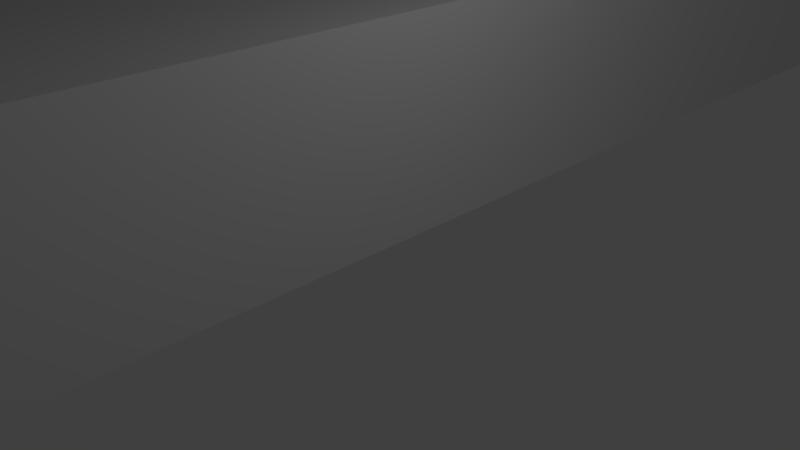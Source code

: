 # Source: dzia_a.blend  (saved by Blender 2.77.0; exported with 4.5.12 LTS)
import bpy
from mathutils import Matrix  # noqa: F401  (used for matrix-valued properties, if any)

bpy.ops.wm.read_factory_settings(use_empty=True)
scene = bpy.context.scene
scene.name = 'Scene'

# ---- collections
col_collection_1 = bpy.data.collections.new('Collection 1'); scene.collection.children.link(col_collection_1)

# ---- world
world_world = bpy.data.worlds.new('World'); scene.world = world_world
world_world.color = (0.05088, 0.05088, 0.05088)
world_world.use_sun_shadow = False
world_world.sun_shadow_jitter_overblur = 0.0
world_world.cycles.sampling_method = 'MANUAL'

# ---- cameras
cam_camera = bpy.data.cameras.new('Camera')
cam_camera.clip_end = 100.0
cam_camera.lens = 35.0
cam_camera.sensor_width = 32.0
cam_camera.sensor_height = 18.0
cam_camera.ortho_scale = 7.314
cam_camera.dof.focus_distance = 0.0
cam_camera.dof.aperture_fstop = 128.0

# ---- lights
light_lamp = bpy.data.lights.new('Lamp', 'POINT')
light_lamp.transmission_factor = 0.0
light_lamp.cutoff_distance = 30.0
light_lamp.energy = 100.0
light_lamp.shadow_buffer_clip_start = 1.001
light_lamp.shadow_soft_size = 0.1
light_lamp.shadow_maximum_resolution = 0.006
light_lamp.use_absolute_resolution = True

# ---- meshes
me_torus = bpy.data.meshes.new('Torus')
me_torus.from_pydata([(-6.628, -7.053, 15.6), (-6.628, -7.053, 1.431e-06), (-6.628, 7.947, -1.431e-06), (-6.628, 7.947, 15.6), (-4.628, 5.947, 15.6), (-4.628, -5.053, 15.6), (8.372, -7.053, 2.623e-06), (8.372, -7.053, 15.6), (-9.628, -10.05, 2.384e-06), (-9.628, 10.95, -2.384e-06), (8.371, 7.947, 5.484e-06), (8.371, 7.947, 15.6), (6.372, -5.053, 15.6), (6.372, 5.947, 15.6), (-4.628, -5.053, 17.1), (-4.628, 5.947, 17.1), (11.37, -10.05, -2.384e-06), (-6.628, -10.05, 0.0), (-6.628, 10.95, -1.192e-06), (11.37, 10.95, 2.384e-06), (-9.628, -10.05, 17.1), (-9.628, 10.95, 17.1), (6.372, -5.053, 17.1), (6.372, 5.947, 17.1), (-6.628, 7.947, 17.1), (-6.628, -7.053, 17.1), (-6.628, -10.05, 17.1), (11.37, -10.05, 17.1), (-6.628, -20.05, 0.0), (-9.628, -20.05, 2.384e-06), (-9.628, 20.95, -2.384e-06), (-6.628, 20.95, -1.192e-06), (-6.628, 10.95, 17.1), (11.37, 10.95, 17.1), (-9.628, 13.59, 1.929), (-9.628, 13.89, 1.681), (-9.628, 14.23, 1.496), (-9.628, 14.61, 1.382), (-9.628, 15.0, 1.344), (-9.628, 15.39, 15.31), (-9.628, 15.0, 15.34), (-9.628, 14.61, 15.31), (-9.628, 14.23, 15.19), (-9.628, 13.89, 15.01), (-9.628, 13.59, 14.76), (-9.628, 13.34, 14.45), (-9.628, 13.15, 14.11), (-9.628, 13.04, 13.73), (-9.628, 13.0, 13.34), (-9.628, 13.04, 2.953), (-9.628, 13.15, 2.578), (-9.628, 13.34, 2.232), (-9.628, 15.39, 1.382), (-9.628, 15.77, 1.496), (-9.628, 16.11, 1.681), (-9.628, 16.41, 1.929), (-9.628, 16.66, 2.232), (-9.628, 16.85, 2.578), (-9.628, 16.96, 2.953), (-9.628, 17.0, 13.34), (-9.628, 16.96, 13.73), (-9.628, 16.85, 14.11), (-9.628, 16.66, 14.45), (-9.628, 16.41, 14.76), (-9.628, 16.11, 15.01), (-9.628, 15.77, 15.19), (-9.628, 20.95, 17.1), (-9.628, -15.0, 1.344), (-9.628, -14.61, 1.382), (-9.628, -14.23, 1.496), (-9.628, -13.89, 1.681), (-9.628, -13.59, 1.929), (-9.628, -13.34, 2.232), (-9.628, -13.15, 2.578), (-9.628, -13.04, 2.953), (-9.628, -13.0, 13.34), (-9.628, -13.04, 13.73), (-9.628, -13.15, 14.11), (-9.628, -13.34, 14.45), (-9.628, -13.59, 14.76), (-9.628, -13.89, 15.01), (-9.628, -14.23, 15.19), (-9.628, -14.61, 15.31), (-9.628, -15.0, 15.34), (-9.628, -20.05, 17.1), (8.372, -7.053, 17.1), (8.371, 7.947, 17.1), (-6.628, -15.39, 15.31), (-6.628, -15.0, 15.34), (-6.628, -14.61, 15.31), (-6.628, -14.23, 15.19), (-6.628, -13.89, 15.01), (-6.628, -13.59, 14.76), (-6.628, -13.34, 14.45), (-6.628, -13.15, 14.11), (-6.628, -13.04, 13.73), (-6.628, -13.0, 13.34), (-6.628, -13.04, 2.953), (-6.628, -13.15, 2.578), (-6.628, -13.34, 2.232), (-6.628, -13.59, 1.929), (-6.628, -13.89, 1.681), (-6.628, -14.23, 1.496), (-6.628, -14.61, 1.382), (-6.628, -15.0, 1.344), (-9.628, -15.39, 15.31), (-9.628, -15.77, 15.19), (-9.628, -16.11, 15.01), (-9.628, -16.41, 14.76), (-9.628, -16.66, 14.45), (-9.628, -16.85, 14.11), (-9.628, -16.96, 13.73), (-9.628, -17.0, 13.34), (-9.628, -16.96, 2.953), (-9.628, -16.85, 2.578), (-9.628, -16.66, 2.232), (-9.628, -16.41, 1.929), (-9.628, -16.11, 1.681), (-9.628, -15.77, 1.496), (-9.628, -15.39, 1.382), (-6.628, -15.39, 1.382), (-6.628, -15.77, 1.496), (-6.628, -16.11, 1.681), (-6.628, -16.41, 1.929), (-6.628, -16.66, 2.232), (-6.628, -16.85, 2.578), (-6.628, -16.96, 2.953), (-6.628, -17.0, 13.34), (-6.628, -16.96, 13.73), (-6.628, -16.85, 14.11), (-6.628, -16.66, 14.45), (-6.628, -16.41, 14.76), (-6.628, -16.11, 15.01), (-6.628, -15.77, 15.19), (-6.628, -20.05, 17.1), (-6.628, 15.39, 1.382), (-6.628, 15.0, 1.344), (-6.628, 20.95, 17.1), (-6.628, 15.0, 15.34), (-6.628, 15.39, 15.31), (-6.628, 15.77, 15.19), (-6.628, 16.11, 15.01), (-6.628, 16.41, 14.76), (-6.628, 16.66, 14.45), (-6.628, 16.85, 14.11), (-6.628, 16.96, 13.73), (-6.628, 17.0, 13.34), (-6.628, 16.96, 2.953), (-6.628, 16.85, 2.578), (-6.628, 16.66, 2.232), (-6.628, 16.41, 1.929), (-6.628, 16.11, 1.681), (-6.628, 15.77, 1.496), (-6.628, 13.59, 1.929), (-6.628, 13.34, 2.232), (-6.628, 13.15, 2.578), (-6.628, 13.04, 2.953), (-6.628, 13.0, 13.34), (-6.628, 13.04, 13.73), (-6.628, 13.15, 14.11), (-6.628, 13.34, 14.45), (-6.628, 13.59, 14.76), (-6.628, 13.89, 15.01), (-6.628, 14.23, 15.19), (-6.628, 14.61, 15.31), (-6.628, 14.61, 1.382), (-6.628, 14.23, 1.496), (-6.628, 13.89, 1.681)], [], [(0, 1, 2, 3), (0, 3, 4, 5), (6, 1, 0, 7), (2, 1, 8, 9), (3, 2, 10, 11), (7, 0, 5, 12), (3, 11, 13, 4), (14, 5, 4, 15), (11, 10, 6, 7), (1, 6, 16, 17, 8), (10, 2, 9, 18, 19), (9, 8, 20, 21), (11, 7, 12, 13), (12, 5, 14, 22), (15, 4, 13, 23), (24, 25, 14, 15), (6, 10, 19, 16), (26, 17, 16, 27), (8, 17, 28, 29), (18, 9, 30, 31), (19, 18, 32, 33), (34, 35, 36, 37, 38, 9, 21, 39, 40, 41, 42, 43, 44, 45, 46, 47, 48, 49, 50, 51), (52, 53, 54, 55, 56, 57, 58, 59, 60, 61, 62, 63, 64, 65, 39, 21, 66, 30, 9, 38), (20, 8, 67, 68, 69, 70, 71, 72, 73, 74, 75, 76, 77, 78, 79, 80, 81, 82, 83, 84), (21, 20, 25, 24), (23, 13, 12, 22), (25, 85, 22, 14), (86, 24, 15, 23), (16, 19, 33, 27), (20, 26, 27, 85, 25), (17, 26, 87, 88, 89, 90, 91, 92, 93, 94, 95, 96, 97, 98, 99, 100, 101, 102, 103, 104), (8, 29, 84, 83, 105, 106, 107, 108, 109, 110, 111, 112, 113, 114, 115, 116, 117, 118, 119, 67), (17, 104, 120, 121, 122, 123, 124, 125, 126, 127, 128, 129, 130, 131, 132, 133, 87, 26, 134, 28), (29, 28, 134, 84), (135, 136, 18, 31, 137, 138, 139, 140, 141, 142, 143, 144, 145, 146, 147, 148, 149, 150, 151, 152), (153, 154, 155, 156, 157, 158, 159, 160, 161, 162, 163, 164, 138, 137, 32, 18, 136, 165, 166, 167), (137, 31, 30, 66), (33, 32, 21, 24, 86), (21, 32, 137, 66), (26, 20, 84, 134), (68, 67, 104, 103), (69, 68, 103, 102), (70, 69, 102, 101), (71, 70, 101, 100), (72, 71, 100, 99), (73, 72, 99, 98), (74, 73, 98, 97), (75, 74, 97, 96), (76, 75, 96, 95), (77, 76, 95, 94), (78, 77, 94, 93), (79, 78, 93, 92), (80, 79, 92, 91), (81, 80, 91, 90), (82, 81, 90, 89), (83, 82, 89, 88), (85, 86, 23, 22), (27, 33, 86, 85), (105, 83, 88, 87), (106, 105, 87, 133), (107, 106, 133, 132), (108, 107, 132, 131), (109, 108, 131, 130), (110, 109, 130, 129), (111, 110, 129, 128), (112, 111, 128, 127), (113, 112, 127, 126), (114, 113, 126, 125), (115, 114, 125, 124), (116, 115, 124, 123), (117, 116, 123, 122), (118, 117, 122, 121), (119, 118, 121, 120), (67, 119, 120, 104), (59, 58, 147, 146), (60, 59, 146, 145), (58, 57, 148, 147), (61, 60, 145, 144), (57, 56, 149, 148), (62, 61, 144, 143), (56, 55, 150, 149), (63, 62, 143, 142), (55, 54, 151, 150), (64, 63, 142, 141), (54, 53, 152, 151), (65, 64, 141, 140), (53, 52, 135, 152), (39, 65, 140, 139), (52, 38, 136, 135), (40, 39, 139, 138), (38, 37, 165, 136), (41, 40, 138, 164), (37, 36, 166, 165), (42, 41, 164, 163), (36, 35, 167, 166), (43, 42, 163, 162), (35, 34, 153, 167), (44, 43, 162, 161), (34, 51, 154, 153), (45, 44, 161, 160), (51, 50, 155, 154), (46, 45, 160, 159), (50, 49, 156, 155), (47, 46, 159, 158), (49, 48, 157, 156), (48, 47, 158, 157)])
me_torus.use_remesh_preserve_volume = False
me_torus.use_remesh_preserve_attributes = False
me_torus.use_mirror_vertex_groups = False
me_torus.update()

# ---- objects
ob_torus = bpy.data.objects.new('Torus', me_torus)
ob_lamp = bpy.data.objects.new('Lamp', light_lamp)
ob_camera = bpy.data.objects.new('Camera', cam_camera)

# ---- transforms, parenting, visibility, modifiers, constraints
ob_torus.location = (0.0, 0.0, 9.628)
ob_torus.rotation_euler = (-0.0, 4.712, 0.0)
ob_torus.lineart.crease_threshold = 0.0
ob_lamp.location = (4.076, 1.005, 5.904)
ob_lamp.rotation_euler = (0.6503, 0.05522, 1.866)
ob_lamp.lock_rotations_4d = False
ob_lamp.empty_display_type = 'ARROWS'
ob_lamp.color = (0.0, 0.0, 0.0, 0.0)
ob_lamp.lineart.crease_threshold = 0.0
ob_camera.location = (7.481, -6.508, 5.344)
ob_camera.rotation_euler = (1.109, 0.01082, 0.8149)
ob_camera.lock_rotations_4d = False
ob_camera.empty_display_type = 'ARROWS'
ob_camera.color = (0.0, 0.0, 0.0, 0.0)
ob_camera.display_type = 'WIRE'
ob_camera.lineart.crease_threshold = 0.0

# ---- collection membership
col_collection_1.objects.link(ob_torus)
col_collection_1.objects.link(ob_lamp)
col_collection_1.objects.link(ob_camera)

# ---- scene / render settings (as saved in the file)
scene.camera = ob_camera
scene.frame_start = 1; scene.frame_end = 250; scene.frame_set(1)
scene.render.engine = 'BLENDER_EEVEE_NEXT'
scene.render.resolution_percentage = 50
scene.render.dither_intensity = 0.0
scene.cycles.use_denoising = False
scene.cycles.samples = 128
scene.cycles.sampling_pattern = 'TABULATED_SOBOL'
scene.cycles.light_sampling_threshold = 0.0
scene.cycles.use_adaptive_sampling = False
scene.cycles.use_light_tree = False
scene.cycles.blur_glossy = 0.0
scene.cycles.sample_clamp_indirect = 0.0
scene.view_settings.view_transform = 'Standard'
bpy.context.view_layer.update()
